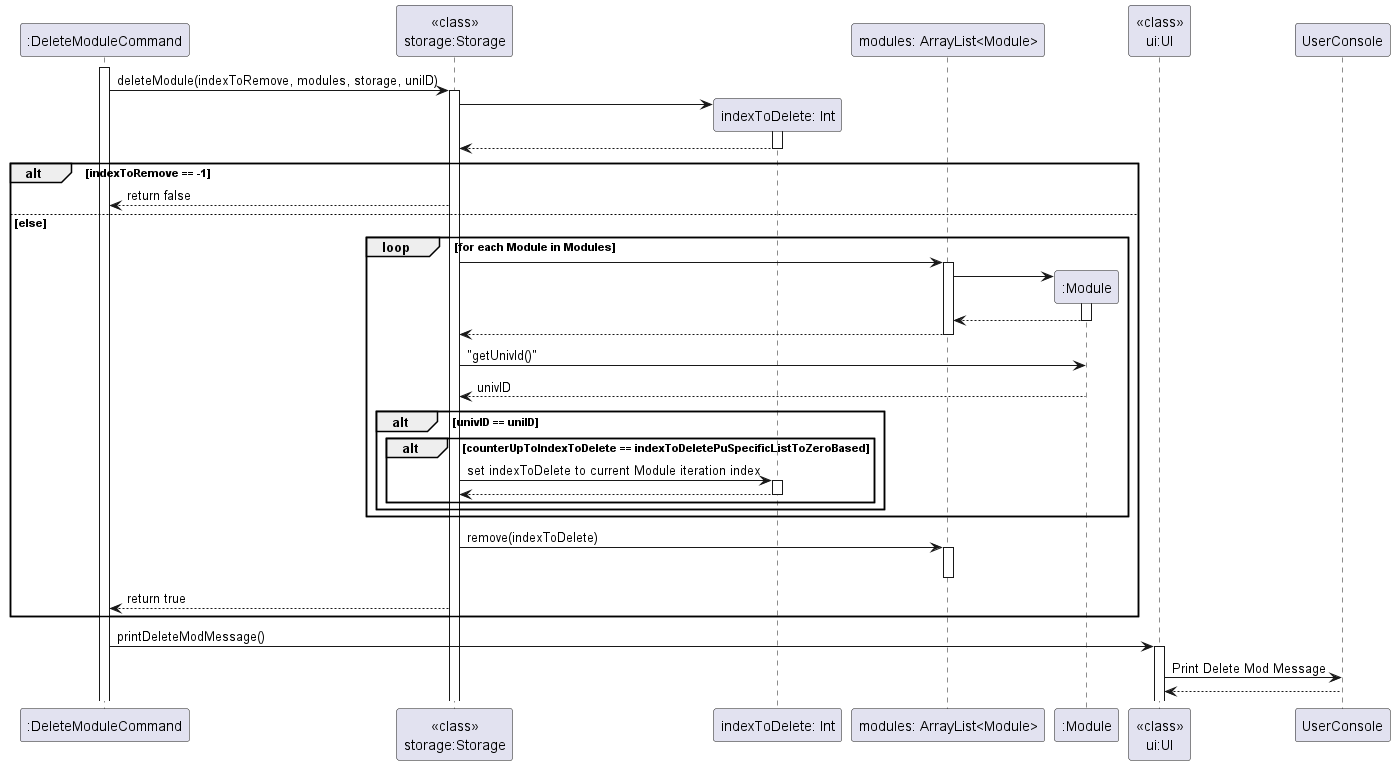

The diagram above was rendered by PlantUML. Its source (embedded in the PNG):
@startuml
'https://plantuml.com/sequence-diagram

activate ":DeleteModuleCommand"

":DeleteModuleCommand" -> "<<class>>\nstorage:Storage" : deleteModule(indexToRemove, modules, storage, uniID)
activate "<<class>>\nstorage:Storage"

create "indexToDelete: Int"
"<<class>>\nstorage:Storage" -> "indexToDelete: Int"
activate "indexToDelete: Int"
"<<class>>\nstorage:Storage" <-- "indexToDelete: Int"
deactivate "indexToDelete: Int"

alt indexToRemove == -1
"<<class>>\nstorage:Storage" --> ":DeleteModuleCommand" : return false
else else
    loop for each Module in Modules

        "<<class>>\nstorage:Storage" -> "modules: ArrayList<Module>"
         activate "modules: ArrayList<Module>"
         create ":Module"
         "modules: ArrayList<Module>" -> ":Module"
         activate ":Module"
         "modules: ArrayList<Module>" <-- ":Module"
         deactivate ":Module"

         "<<class>>\nstorage:Storage" <-- "modules: ArrayList<Module>"
         deactivate "modules: ArrayList<Module>"

        "<<class>>\nstorage:Storage" -> ":Module" : "getUnivId()"
        "<<class>>\nstorage:Storage" <-- ":Module" : univID

        alt univID == uniID
            alt counterUpToIndexToDelete == indexToDeletePuSpecificListToZeroBased
                "<<class>>\nstorage:Storage" -> "indexToDelete: Int": set indexToDelete to current Module iteration index
                activate "indexToDelete: Int"
                "<<class>>\nstorage:Storage" <-- "indexToDelete: Int"
                deactivate "indexToDelete: Int"

            end
        end
    end
   "<<class>>\nstorage:Storage" -> "modules: ArrayList<Module>" : remove(indexToDelete)
    activate "modules: ArrayList<Module>"
    deactivate "modules: ArrayList<Module>"
    "<<class>>\nstorage:Storage" --> ":DeleteModuleCommand" : return true

end
":DeleteModuleCommand" -> "<<class>>\nui:UI" : printDeleteModMessage()
activate "<<class>>\nui:UI"

"<<class>>\nui:UI" -> UserConsole : Print Delete Mod Message
"<<class>>\nui:UI" <-- UserConsole
@enduml